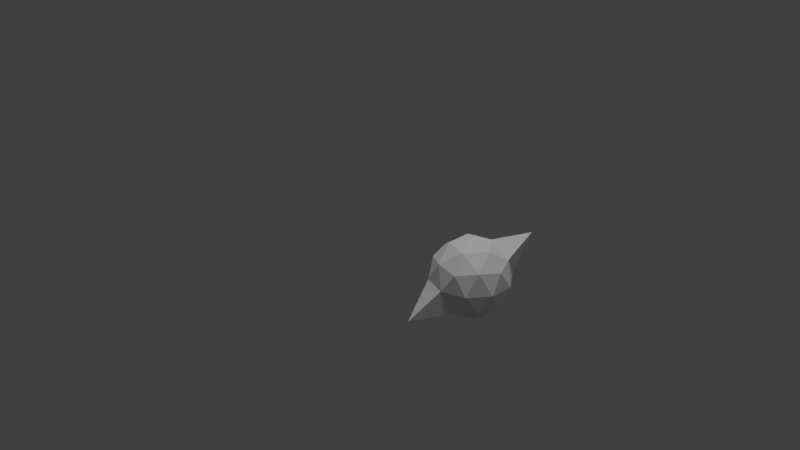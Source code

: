 # Source: HealerOrb.blend  (saved by Blender 2.78.0; exported with 4.5.12 LTS)
import bpy
from mathutils import Matrix  # noqa: F401  (used for matrix-valued properties, if any)

bpy.ops.wm.read_factory_settings(use_empty=True)
scene = bpy.context.scene
scene.name = 'Scene'

# ---- collections
col_collection_1 = bpy.data.collections.new('Collection 1'); scene.collection.children.link(col_collection_1)

# ---- world
world_world = bpy.data.worlds.new('World'); scene.world = world_world
world_world.color = (0.05088, 0.05088, 0.05088)
world_world.use_sun_shadow = False
world_world.sun_shadow_jitter_overblur = 0.0
world_world.cycles.sampling_method = 'MANUAL'

# ---- cameras
cam_camera = bpy.data.cameras.new('Camera')
cam_camera.clip_end = 100.0
cam_camera.lens = 35.0
cam_camera.sensor_width = 32.0
cam_camera.sensor_height = 18.0
cam_camera.ortho_scale = 7.314
cam_camera.dof.focus_distance = 0.0
cam_camera.dof.aperture_fstop = 128.0

# ---- lights
light_spot_001 = bpy.data.lights.new('Spot.001', 'SPOT')
light_spot_001.transmission_factor = 0.0
light_spot_001.energy = 100.0
light_spot_001.shadow_buffer_clip_start = 0.5
light_spot_001.shadow_soft_size = 0.1
light_spot_001.shadow_maximum_resolution = 0.006
light_spot_001.use_absolute_resolution = True
light_spot = bpy.data.lights.new('Spot', 'SPOT')
light_spot.transmission_factor = 0.0
light_spot.energy = 100.0
light_spot.shadow_buffer_clip_start = 0.5
light_spot.shadow_soft_size = 0.1
light_spot.shadow_maximum_resolution = 0.006
light_spot.use_absolute_resolution = True
light_sun = bpy.data.lights.new('Sun', 'SUN')
light_sun.transmission_factor = 0.0
light_sun.angle = 0.1993
light_sun.energy = 1.0
light_sun.shadow_buffer_clip_start = 0.5
light_sun.shadow_soft_size = 0.1
light_sun.shadow_cascade_max_distance = 1000.0
light_lamp = bpy.data.lights.new('Lamp', 'POINT')
light_lamp.transmission_factor = 0.0
light_lamp.cutoff_distance = 30.0
light_lamp.energy = 100.0
light_lamp.shadow_buffer_clip_start = 1.001
light_lamp.shadow_soft_size = 0.1
light_lamp.shadow_maximum_resolution = 0.006
light_lamp.use_absolute_resolution = True

# ---- meshes
me_icosphere = bpy.data.meshes.new('Icosphere')
me_icosphere.from_pydata([(-6.639e-10, -3.319e-10, -0.5545), (0.4012, -0.2915, -0.248), (-0.2764, -0.8506, -0.4472), (-0.4959, -3.319e-10, -0.248), (-0.1532, 0.4717, -0.248), (0.4012, 0.2915, -0.248), (0.1532, -0.4717, 0.248), (-0.4012, -0.2915, 0.248), (-0.4012, 0.2915, 0.248), (0.2764, 0.8506, 0.4472), (0.4959, -3.319e-10, 0.248), (-6.639e-10, -3.319e-10, 0.5545), (-0.09008, -0.2772, -0.4717), (0.2358, -0.1713, -0.4717), (0.1458, -0.4486, -0.2915), (0.4717, -3.319e-10, -0.2915), (0.2358, 0.1713, -0.4717), (-0.2915, -3.319e-10, -0.4717), (-0.3816, -0.2772, -0.2915), (-0.09008, 0.2772, -0.4717), (-0.3816, 0.2772, -0.2915), (0.1458, 0.4486, -0.2915), (0.5273, -0.1713, -4.647e-09), (0.5273, 0.1713, -4.647e-09), (-6.639e-10, -0.5545, -4.647e-09), (0.3259, -0.4486, -4.647e-09), (-0.5273, -0.1713, -4.647e-09), (-0.3259, -0.4486, -4.647e-09), (-0.3259, 0.4486, -4.647e-09), (-0.5273, 0.1713, -4.647e-09), (0.3259, 0.4486, -4.647e-09), (-6.639e-10, 0.5545, -4.647e-09), (0.3816, -0.2772, 0.2915), (-0.1458, -0.4486, 0.2915), (-0.4717, -3.319e-10, 0.2915), (-0.1458, 0.4486, 0.2915), (0.3816, 0.2772, 0.2915), (0.09008, -0.2772, 0.4717), (0.2915, -3.319e-10, 0.4717), (-0.2358, -0.1713, 0.4717), (-0.2358, 0.1713, 0.4717), (0.09008, 0.2772, 0.4717)], [], [(0, 13, 12), (1, 13, 15), (0, 12, 17), (0, 17, 19), (0, 19, 16), (1, 15, 22), (2, 14, 24), (3, 18, 26), (4, 20, 28), (5, 21, 30), (1, 22, 25), (2, 24, 27), (3, 26, 29), (4, 28, 31), (5, 30, 23), (6, 32, 37), (7, 33, 39), (8, 34, 40), (9, 35, 41), (10, 36, 38), (38, 41, 11), (38, 36, 41), (36, 9, 41), (41, 40, 11), (41, 35, 40), (35, 8, 40), (40, 39, 11), (40, 34, 39), (34, 7, 39), (39, 37, 11), (39, 33, 37), (33, 6, 37), (37, 38, 11), (37, 32, 38), (32, 10, 38), (23, 36, 10), (23, 30, 36), (30, 9, 36), (31, 35, 9), (31, 28, 35), (28, 8, 35), (29, 34, 8), (29, 26, 34), (26, 7, 34), (27, 33, 7), (27, 24, 33), (24, 6, 33), (25, 32, 6), (25, 22, 32), (22, 10, 32), (30, 31, 9), (30, 21, 31), (21, 4, 31), (28, 29, 8), (28, 20, 29), (20, 3, 29), (26, 27, 7), (26, 18, 27), (18, 2, 27), (24, 25, 6), (24, 14, 25), (14, 1, 25), (22, 23, 10), (22, 15, 23), (15, 5, 23), (16, 21, 5), (16, 19, 21), (19, 4, 21), (19, 20, 4), (19, 17, 20), (17, 3, 20), (17, 18, 3), (17, 12, 18), (12, 2, 18), (15, 16, 5), (15, 13, 16), (13, 0, 16), (12, 14, 2), (12, 13, 14), (13, 1, 14)])
me_icosphere.use_remesh_preserve_volume = False
me_icosphere.use_remesh_preserve_attributes = False
me_icosphere.use_mirror_vertex_groups = False
me_icosphere.update()
me_cube = bpy.data.meshes.new('Cube')
me_cube.from_pydata([], [], [])
me_cube.use_remesh_preserve_volume = False
me_cube.use_remesh_preserve_attributes = False
me_cube.use_mirror_vertex_groups = False
me_cube.update()

# ---- objects
ob_icosphere = bpy.data.objects.new('Icosphere', me_icosphere)
ob_spot_001 = bpy.data.objects.new('Spot.001', light_spot_001)
ob_cube_001 = bpy.data.objects.new('Cube.001', me_cube)
ob_spot = bpy.data.objects.new('Spot', light_spot)
ob_sun = bpy.data.objects.new('Sun', light_sun)
ob_lamp = bpy.data.objects.new('Lamp', light_lamp)
ob_camera = bpy.data.objects.new('Camera', cam_camera)

# ---- transforms, parenting, visibility, modifiers, constraints
ob_icosphere.location = (0.0, 0.0, 0.0)
ob_icosphere.lineart.crease_threshold = 0.0
ob_spot_001.location = (-0.6342, -16.88, 17.98)
ob_spot_001.rotation_euler = (0.8188, -0.0, 0.0)
ob_spot_001.lineart.crease_threshold = 0.0
ob_cube_001.location = (1.09, 1.66, -0.125)
ob_cube_001.lineart.crease_threshold = 0.0
ob_spot.location = (1.09, 1.64, 22.27)
ob_spot.lineart.crease_threshold = 0.0
ob_sun.location = (-0.6502, -3.633, 3.778)
ob_sun.lineart.crease_threshold = 0.0
ob_lamp.location = (4.076, 1.005, 5.904)
ob_lamp.rotation_euler = (0.6503, 0.05522, 1.866)
ob_lamp.lock_rotations_4d = False
ob_lamp.empty_display_type = 'ARROWS'
ob_lamp.color = (0.0, 0.0, 0.0, 0.0)
ob_lamp.lineart.crease_threshold = 0.0
ob_camera.location = (6.507, -7.386, 5.618)
ob_camera.rotation_euler = (1.109, 0.0, 0.8149)
ob_camera.lock_rotations_4d = False
ob_camera.empty_display_type = 'ARROWS'
ob_camera.color = (0.0, 0.0, 0.0, 0.0)
ob_camera.display_type = 'WIRE'
ob_camera.lineart.crease_threshold = 0.0

# ---- collection membership
col_collection_1.objects.link(ob_icosphere)
col_collection_1.objects.link(ob_spot_001)
col_collection_1.objects.link(ob_cube_001)
col_collection_1.objects.link(ob_spot)
col_collection_1.objects.link(ob_sun)
col_collection_1.objects.link(ob_lamp)
col_collection_1.objects.link(ob_camera)

# ---- scene / render settings (as saved in the file)
scene.camera = ob_camera
scene.frame_start = 1; scene.frame_end = 250; scene.frame_set(241)
scene.render.engine = 'BLENDER_EEVEE_NEXT'
scene.render.resolution_percentage = 50
scene.render.dither_intensity = 0.0
scene.cycles.use_denoising = False
scene.cycles.samples = 128
scene.cycles.sampling_pattern = 'TABULATED_SOBOL'
scene.cycles.light_sampling_threshold = 0.0
scene.cycles.use_adaptive_sampling = False
scene.cycles.use_light_tree = False
scene.cycles.blur_glossy = 0.0
scene.cycles.sample_clamp_indirect = 0.0
scene.view_settings.view_transform = 'Standard'
bpy.context.view_layer.update()
